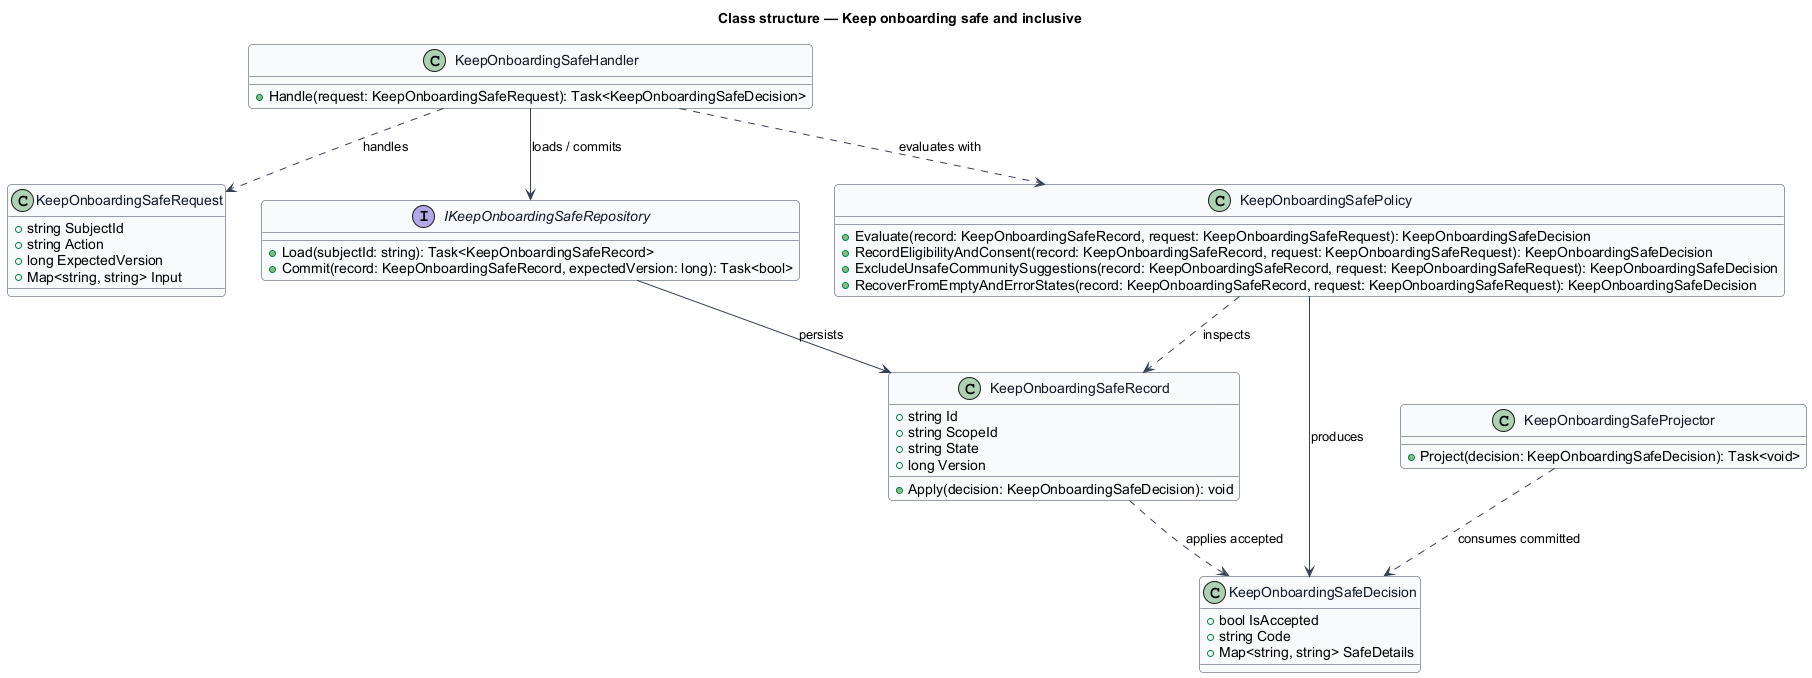

The diagram above was rendered by PlantUML. Its source (embedded in the PNG):
@startuml
skinparam backgroundColor #FFFFFF
skinparam shadowing false
skinparam roundcorner 8
skinparam defaultFontName Arial
skinparam ArrowColor #344054
skinparam class {
  BorderColor #344054
  FontColor #101828
  BackgroundColor #F9FAFB
}
title Class structure — Keep onboarding safe and inclusive

class KeepOnboardingSafeRequest {
  +string SubjectId
  +string Action
  +long ExpectedVersion
  +Map<string, string> Input
}

class KeepOnboardingSafeDecision {
  +bool IsAccepted
  +string Code
  +Map<string, string> SafeDetails
}

class KeepOnboardingSafeRecord {
  +string Id
  +string ScopeId
  +string State
  +long Version
  +Apply(decision: KeepOnboardingSafeDecision): void
}

interface IKeepOnboardingSafeRepository {
  +Load(subjectId: string): Task<KeepOnboardingSafeRecord>
  +Commit(record: KeepOnboardingSafeRecord, expectedVersion: long): Task<bool>
}

class KeepOnboardingSafePolicy {
  +Evaluate(record: KeepOnboardingSafeRecord, request: KeepOnboardingSafeRequest): KeepOnboardingSafeDecision
  +RecordEligibilityAndConsent(record: KeepOnboardingSafeRecord, request: KeepOnboardingSafeRequest): KeepOnboardingSafeDecision
  +ExcludeUnsafeCommunitySuggestions(record: KeepOnboardingSafeRecord, request: KeepOnboardingSafeRequest): KeepOnboardingSafeDecision
  +RecoverFromEmptyAndErrorStates(record: KeepOnboardingSafeRecord, request: KeepOnboardingSafeRequest): KeepOnboardingSafeDecision
}

class KeepOnboardingSafeHandler {
  +Handle(request: KeepOnboardingSafeRequest): Task<KeepOnboardingSafeDecision>
}

class KeepOnboardingSafeProjector {
  +Project(decision: KeepOnboardingSafeDecision): Task<void>
}

KeepOnboardingSafeHandler ..> KeepOnboardingSafeRequest : handles
KeepOnboardingSafeHandler ..> KeepOnboardingSafePolicy : evaluates with
KeepOnboardingSafeHandler --> IKeepOnboardingSafeRepository : loads / commits
IKeepOnboardingSafeRepository --> KeepOnboardingSafeRecord : persists
KeepOnboardingSafePolicy ..> KeepOnboardingSafeRecord : inspects
KeepOnboardingSafePolicy --> KeepOnboardingSafeDecision : produces
KeepOnboardingSafeRecord ..> KeepOnboardingSafeDecision : applies accepted
KeepOnboardingSafeProjector ..> KeepOnboardingSafeDecision : consumes committed
@enduml